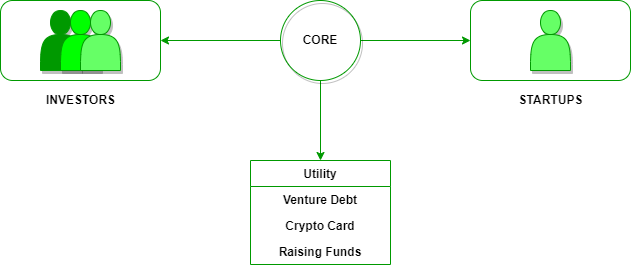

The diagram above was exported from draw.io. Its source (the exported page's mxGraphModel, read from the mxfile embedded in the PNG):
<mxGraphModel dx="868" dy="482" grid="1" gridSize="10" guides="1" tooltips="1" connect="1" arrows="1" fold="1" page="1" pageScale="1" pageWidth="850" pageHeight="1100" background="none" math="0" shadow="0">
  <root>
    <mxCell id="0" />
    <mxCell id="1" parent="0" />
    <mxCell id="29Q_plVivY77a38wLxyb-1" value="" style="shape=actor;whiteSpace=wrap;html=1;strokeColor=#009900;fillColor=#009900;shadow=1;" vertex="1" parent="1">
      <mxGeometry x="160" y="180" width="40" height="60" as="geometry" />
    </mxCell>
    <mxCell id="29Q_plVivY77a38wLxyb-2" value="" style="shape=actor;whiteSpace=wrap;html=1;strokeColor=#009900;fillColor=#00FF00;shadow=1;" vertex="1" parent="1">
      <mxGeometry x="180" y="180" width="40" height="60" as="geometry" />
    </mxCell>
    <mxCell id="29Q_plVivY77a38wLxyb-3" value="" style="shape=actor;whiteSpace=wrap;html=1;strokeColor=#009900;fillColor=#66FF66;shadow=1;" vertex="1" parent="1">
      <mxGeometry x="200" y="180" width="40" height="60" as="geometry" />
    </mxCell>
    <mxCell id="29Q_plVivY77a38wLxyb-5" value="" style="shape=actor;whiteSpace=wrap;html=1;strokeColor=#009900;fillColor=#66FF66;shadow=1;" vertex="1" parent="1">
      <mxGeometry x="650" y="180" width="40" height="60" as="geometry" />
    </mxCell>
    <mxCell id="29Q_plVivY77a38wLxyb-15" value="" style="edgeStyle=orthogonalEdgeStyle;rounded=0;orthogonalLoop=1;jettySize=auto;html=1;fontColor=#999999;strokeColor=#009900;" edge="1" parent="1" source="29Q_plVivY77a38wLxyb-8" target="29Q_plVivY77a38wLxyb-11">
      <mxGeometry relative="1" as="geometry" />
    </mxCell>
    <mxCell id="29Q_plVivY77a38wLxyb-18" style="edgeStyle=orthogonalEdgeStyle;rounded=0;orthogonalLoop=1;jettySize=auto;html=1;entryX=1;entryY=0.5;entryDx=0;entryDy=0;fontColor=#999999;strokeColor=#009900;" edge="1" parent="1" source="29Q_plVivY77a38wLxyb-8" target="29Q_plVivY77a38wLxyb-10">
      <mxGeometry relative="1" as="geometry" />
    </mxCell>
    <mxCell id="29Q_plVivY77a38wLxyb-32" value="" style="edgeStyle=orthogonalEdgeStyle;rounded=0;orthogonalLoop=1;jettySize=auto;html=1;fontColor=#999999;strokeColor=#009900;entryX=0.5;entryY=0;entryDx=0;entryDy=0;" edge="1" parent="1" source="29Q_plVivY77a38wLxyb-8" target="29Q_plVivY77a38wLxyb-28">
      <mxGeometry relative="1" as="geometry" />
    </mxCell>
    <mxCell id="29Q_plVivY77a38wLxyb-8" value="&lt;b&gt;CORE&lt;/b&gt;" style="ellipse;whiteSpace=wrap;html=1;aspect=fixed;strokeColor=#009900;fillColor=none;textDirection=ltr;shadow=1;" vertex="1" parent="1">
      <mxGeometry x="400" y="170" width="80" height="80" as="geometry" />
    </mxCell>
    <mxCell id="29Q_plVivY77a38wLxyb-10" value="" style="rounded=1;whiteSpace=wrap;html=1;shadow=0;fontColor=#999999;strokeColor=#009900;fillColor=none;labelPosition=center;verticalLabelPosition=middle;align=center;verticalAlign=middle;" vertex="1" parent="1">
      <mxGeometry x="120" y="170" width="160" height="80" as="geometry" />
    </mxCell>
    <mxCell id="29Q_plVivY77a38wLxyb-11" value="" style="rounded=1;whiteSpace=wrap;html=1;shadow=0;fontColor=#999999;strokeColor=#009900;fillColor=none;" vertex="1" parent="1">
      <mxGeometry x="590" y="170" width="160" height="80" as="geometry" />
    </mxCell>
    <mxCell id="29Q_plVivY77a38wLxyb-19" value="&lt;font color=&quot;#000000&quot;&gt;&lt;b&gt;INVESTORS&lt;/b&gt;&lt;/font&gt;" style="text;html=1;align=center;verticalAlign=middle;resizable=0;points=[];autosize=1;strokeColor=none;fillColor=none;fontColor=#999999;" vertex="1" parent="1">
      <mxGeometry x="160" y="260" width="80" height="20" as="geometry" />
    </mxCell>
    <mxCell id="29Q_plVivY77a38wLxyb-20" value="&lt;font color=&quot;#000000&quot;&gt;&lt;b&gt;STARTUPS&lt;/b&gt;&lt;/font&gt;" style="text;html=1;align=center;verticalAlign=middle;resizable=0;points=[];autosize=1;strokeColor=none;fillColor=none;fontColor=#999999;" vertex="1" parent="1">
      <mxGeometry x="630" y="260" width="80" height="20" as="geometry" />
    </mxCell>
    <mxCell id="29Q_plVivY77a38wLxyb-28" value="Utility" style="swimlane;fontStyle=1;childLayout=stackLayout;horizontal=1;startSize=26;fillColor=none;horizontalStack=0;resizeParent=1;resizeParentMax=0;resizeLast=0;collapsible=1;marginBottom=0;shadow=0;fontColor=#000000;strokeColor=#009900;" vertex="1" parent="1">
      <mxGeometry x="370" y="330" width="140" height="104" as="geometry" />
    </mxCell>
    <mxCell id="29Q_plVivY77a38wLxyb-29" value="Venture Debt" style="text;strokeColor=none;fillColor=none;align=center;verticalAlign=top;spacingLeft=4;spacingRight=4;overflow=hidden;rotatable=0;points=[[0,0.5],[1,0.5]];portConstraint=eastwest;shadow=0;fontColor=#000000;fontStyle=1" vertex="1" parent="29Q_plVivY77a38wLxyb-28">
      <mxGeometry y="26" width="140" height="26" as="geometry" />
    </mxCell>
    <mxCell id="29Q_plVivY77a38wLxyb-30" value="Crypto Card" style="text;strokeColor=none;fillColor=none;align=center;verticalAlign=top;spacingLeft=4;spacingRight=4;overflow=hidden;rotatable=0;points=[[0,0.5],[1,0.5]];portConstraint=eastwest;shadow=0;fontColor=#000000;fontStyle=1" vertex="1" parent="29Q_plVivY77a38wLxyb-28">
      <mxGeometry y="52" width="140" height="26" as="geometry" />
    </mxCell>
    <mxCell id="29Q_plVivY77a38wLxyb-31" value="Raising Funds" style="text;strokeColor=none;fillColor=none;align=center;verticalAlign=top;spacingLeft=4;spacingRight=4;overflow=hidden;rotatable=0;points=[[0,0.5],[1,0.5]];portConstraint=eastwest;shadow=0;fontColor=#000000;fontStyle=1" vertex="1" parent="29Q_plVivY77a38wLxyb-28">
      <mxGeometry y="78" width="140" height="26" as="geometry" />
    </mxCell>
  </root>
</mxGraphModel>